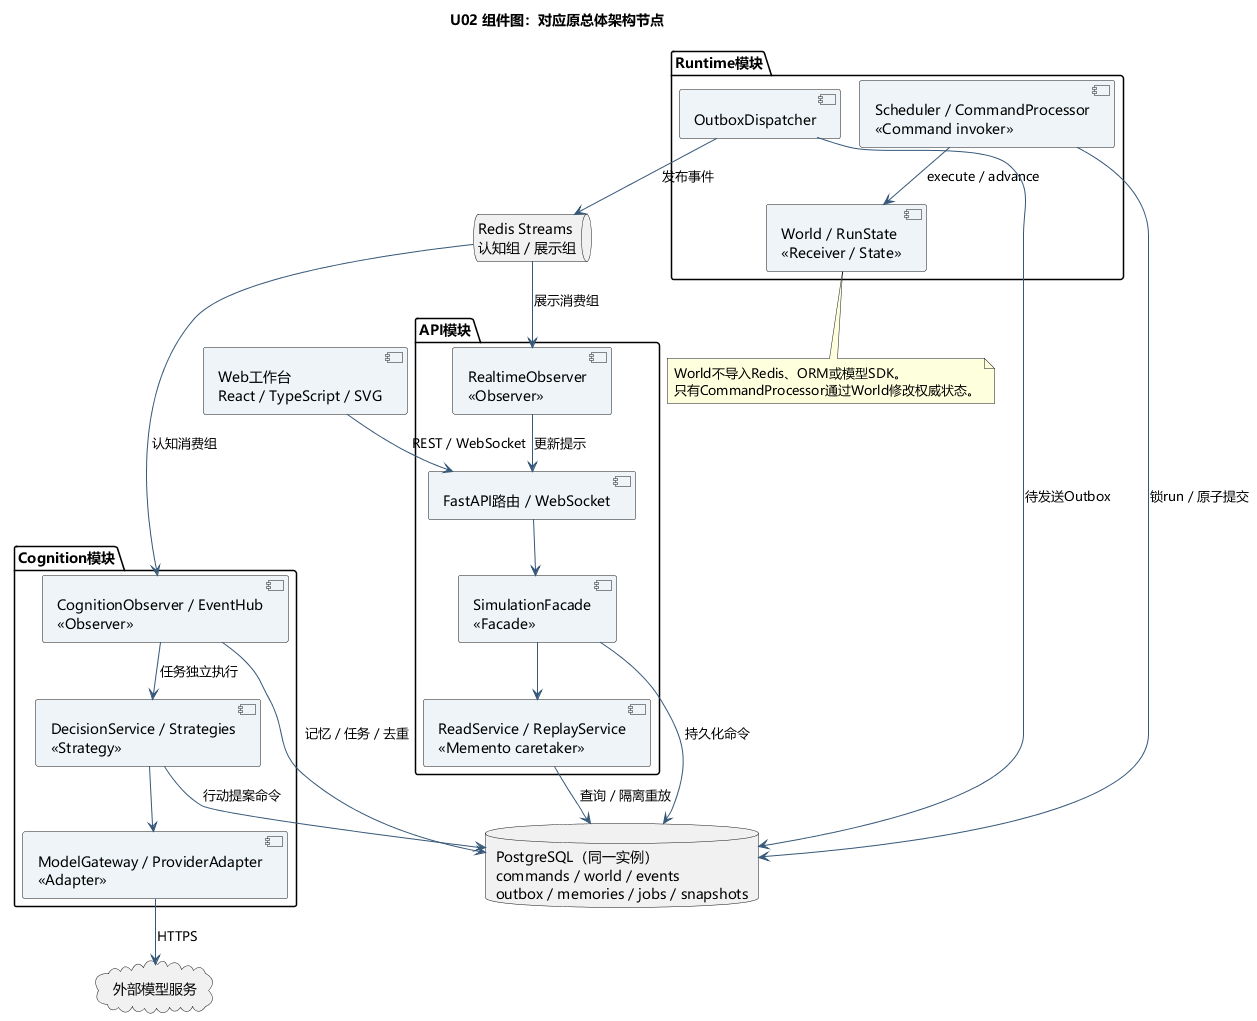

The diagram above was rendered by PlantUML. Its source (embedded in the PNG):
@startuml
!pragma layout smetana
top to bottom direction
skinparam defaultFontName Microsoft YaHei
skinparam backgroundColor white
skinparam shadowing false
skinparam componentStyle uml2
skinparam ArrowColor #365879
skinparam componentBackgroundColor #EEF4F8
title U02 组件图：对应原总体架构节点
component "Web工作台\nReact / TypeScript / SVG" as Web
package "API模块" {
  component "FastAPI路由 / WebSocket" as API
  component "SimulationFacade\n<<Facade>>" as Facade
  component "ReadService / ReplayService\n<<Memento caretaker>>" as Read
  component "RealtimeObserver\n<<Observer>>" as UIObs
}
package "Runtime模块" {
  component "Scheduler / CommandProcessor\n<<Command invoker>>" as Processor
  component "World / RunState\n<<Receiver / State>>" as World
  component "OutboxDispatcher" as Dispatcher
}
package "Cognition模块" {
  component "CognitionObserver / EventHub\n<<Observer>>" as Cog
  component "DecisionService / Strategies\n<<Strategy>>" as Decision
  component "ModelGateway / ProviderAdapter\n<<Adapter>>" as Model
}
database "PostgreSQL（同一实例）\ncommands / world / events\noutbox / memories / jobs / snapshots" as PG
queue "Redis Streams\n认知组 / 展示组" as Redis
cloud "外部模型服务" as External
Web --> API : REST / WebSocket
API --> Facade
Facade --> Read
Facade --> PG : 持久化命令
Read --> PG : 查询 / 隔离重放
Processor --> PG : 锁run / 原子提交
Processor --> World : execute / advance
Dispatcher --> PG : 待发送Outbox
Dispatcher --> Redis : 发布事件
Redis --> Cog : 认知消费组
Redis --> UIObs : 展示消费组
UIObs --> API : 更新提示
Cog --> PG : 记忆 / 任务 / 去重
Cog --> Decision : 任务独立执行
Decision --> Model
Model --> External : HTTPS
Decision --> PG : 行动提案命令
note bottom of World
World不导入Redis、ORM或模型SDK。
只有CommandProcessor通过World修改权威状态。
end note
@enduml